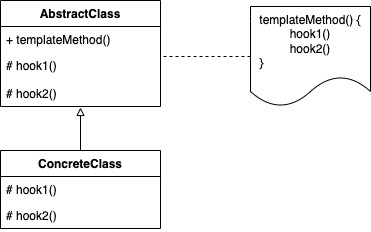

The diagram above was exported from draw.io. Its source (the exported page's mxGraphModel, read from the mxfile embedded in the PNG):
<mxGraphModel dx="694" dy="543" grid="1" gridSize="10" guides="1" tooltips="1" connect="1" arrows="1" fold="1" page="1" pageScale="1" pageWidth="827" pageHeight="1169" math="0" shadow="0">
  <root>
    <mxCell id="0" />
    <mxCell id="1" parent="0" />
    <mxCell id="2YFg9AuDB9GudHgdlTjd-1" value="AbstractClass" style="swimlane;fontStyle=1;align=center;verticalAlign=top;childLayout=stackLayout;horizontal=1;startSize=26;horizontalStack=0;resizeParent=1;resizeParentMax=0;resizeLast=0;collapsible=1;marginBottom=0;" vertex="1" parent="1">
      <mxGeometry x="280" y="240" width="160" height="106" as="geometry" />
    </mxCell>
    <mxCell id="2YFg9AuDB9GudHgdlTjd-10" value="+ templateMethod()" style="text;strokeColor=none;fillColor=none;align=left;verticalAlign=top;spacingLeft=4;spacingRight=4;overflow=hidden;rotatable=0;points=[[0,0.5],[1,0.5]];portConstraint=eastwest;" vertex="1" parent="2YFg9AuDB9GudHgdlTjd-1">
      <mxGeometry y="26" width="160" height="26" as="geometry" />
    </mxCell>
    <mxCell id="2YFg9AuDB9GudHgdlTjd-9" value="# hook1()" style="text;strokeColor=none;fillColor=none;align=left;verticalAlign=top;spacingLeft=4;spacingRight=4;overflow=hidden;rotatable=0;points=[[0,0.5],[1,0.5]];portConstraint=eastwest;" vertex="1" parent="2YFg9AuDB9GudHgdlTjd-1">
      <mxGeometry y="52" width="160" height="28" as="geometry" />
    </mxCell>
    <mxCell id="2YFg9AuDB9GudHgdlTjd-2" value="# hook2()" style="text;strokeColor=none;fillColor=none;align=left;verticalAlign=top;spacingLeft=4;spacingRight=4;overflow=hidden;rotatable=0;points=[[0,0.5],[1,0.5]];portConstraint=eastwest;" vertex="1" parent="2YFg9AuDB9GudHgdlTjd-1">
      <mxGeometry y="80" width="160" height="26" as="geometry" />
    </mxCell>
    <mxCell id="2YFg9AuDB9GudHgdlTjd-15" style="edgeStyle=orthogonalEdgeStyle;rounded=0;orthogonalLoop=1;jettySize=auto;html=1;entryX=0.5;entryY=1.038;entryDx=0;entryDy=0;entryPerimeter=0;endArrow=block;endFill=0;" edge="1" parent="1" source="2YFg9AuDB9GudHgdlTjd-5" target="2YFg9AuDB9GudHgdlTjd-2">
      <mxGeometry relative="1" as="geometry" />
    </mxCell>
    <mxCell id="2YFg9AuDB9GudHgdlTjd-5" value="ConcreteClass" style="swimlane;fontStyle=1;align=center;verticalAlign=top;childLayout=stackLayout;horizontal=1;startSize=26;horizontalStack=0;resizeParent=1;resizeParentMax=0;resizeLast=0;collapsible=1;marginBottom=0;" vertex="1" parent="1">
      <mxGeometry x="280" y="390" width="160" height="78" as="geometry" />
    </mxCell>
    <mxCell id="2YFg9AuDB9GudHgdlTjd-11" value="# hook1()" style="text;strokeColor=none;fillColor=none;align=left;verticalAlign=top;spacingLeft=4;spacingRight=4;overflow=hidden;rotatable=0;points=[[0,0.5],[1,0.5]];portConstraint=eastwest;" vertex="1" parent="2YFg9AuDB9GudHgdlTjd-5">
      <mxGeometry y="26" width="160" height="26" as="geometry" />
    </mxCell>
    <mxCell id="2YFg9AuDB9GudHgdlTjd-6" value="# hook2()" style="text;strokeColor=none;fillColor=none;align=left;verticalAlign=top;spacingLeft=4;spacingRight=4;overflow=hidden;rotatable=0;points=[[0,0.5],[1,0.5]];portConstraint=eastwest;" vertex="1" parent="2YFg9AuDB9GudHgdlTjd-5">
      <mxGeometry y="52" width="160" height="26" as="geometry" />
    </mxCell>
    <mxCell id="2YFg9AuDB9GudHgdlTjd-14" style="edgeStyle=orthogonalEdgeStyle;rounded=0;orthogonalLoop=1;jettySize=auto;html=1;entryX=1;entryY=0.143;entryDx=0;entryDy=0;entryPerimeter=0;endArrow=none;endFill=0;dashed=1;" edge="1" parent="1" source="2YFg9AuDB9GudHgdlTjd-12" target="2YFg9AuDB9GudHgdlTjd-9">
      <mxGeometry relative="1" as="geometry" />
    </mxCell>
    <mxCell id="2YFg9AuDB9GudHgdlTjd-12" value="templateMethod() {&lt;br&gt;hook1()&lt;br&gt;hook2()&lt;br&gt;&lt;div style=&quot;text-align: left;&quot;&gt;&lt;span style=&quot;background-color: initial;&quot;&gt;}&lt;/span&gt;&lt;/div&gt;" style="shape=document;whiteSpace=wrap;html=1;boundedLbl=1;" vertex="1" parent="1">
      <mxGeometry x="530" y="246" width="120" height="100" as="geometry" />
    </mxCell>
  </root>
</mxGraphModel>